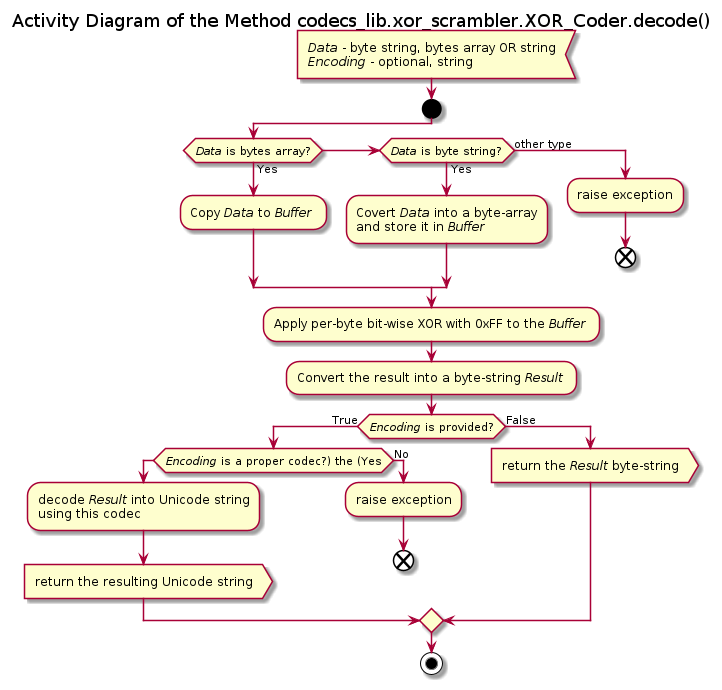

The diagram above was rendered by PlantUML. Its source (embedded in the PNG):
@startuml xor_coder_decode

title Activity Diagram of the Method codecs_lib.xor_scrambler.XOR_Coder.decode()

:<i>Data</i> - byte string, bytes array OR string
<i>Encoding</i> - optional, string <

start

if (<i>Data</i> is bytes array?) then (Yes)
    :Copy <i>Data</i> to <i>Buffer</i> ;
elseif (<i>Data</i> is byte string?) then (Yes)
    :Covert <i>Data</i> into a byte-array\nand store it in <i>Buffer</i>;
else (other type)
    :raise exception;
    
    end
endif

:Apply per-byte bit-wise XOR with 0xFF to the <i>Buffer</i> ;

:Convert the result into a byte-string <i>Result</i> ;

if (<i>Encoding</i> is provided?) then (True)
    if (<i>Encoding</i> is a proper codec?) the (Yes)
            :decode <i>Result</i> into Unicode string\nusing this codec;
            
            :return the resulting Unicode string>
    else (No)
        :raise exception;
    
        end
    endif
else (False)
    :return the <i>Result</i> byte-string>
endif

stop

@enduml